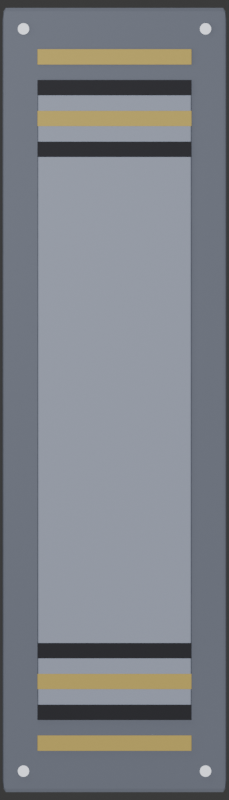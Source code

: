 # Source: barrier_v.blend  (saved by Blender 5.2.45; exported with 4.5.12 LTS)
import bpy
from mathutils import Matrix  # noqa: F401  (used for matrix-valued properties, if any)

bpy.ops.wm.read_factory_settings(use_empty=True)
scene = bpy.context.scene
scene.name = 'Scene'

# ---- collections
col_collection = bpy.data.collections.new('Collection'); scene.collection.children.link(col_collection)

# ---- materials (node trees are filled in below, after node groups)
mat_steel = bpy.data.materials.new('Steel')
mat_panel = bpy.data.materials.new('Panel')
mat_yellow = bpy.data.materials.new('Yellow')
mat_black = bpy.data.materials.new('Black')
mat_bolt = bpy.data.materials.new('Bolt')

# ---- material node trees
mat_steel.use_nodes = True; mat_steel.node_tree.nodes.clear()
_N = mat_steel.node_tree.nodes; _L = mat_steel.node_tree.links
n0 = _N.new('ShaderNodeBsdfPrincipled'); n0.name = 'Principled BSDF'; n0.location = (-200, 100)
n0.inputs[0].default_value = (0.1, 0.11, 0.14, 1.0)
n0.inputs[1].default_value = 0.7
n0.inputs[10].default_value = 0.005
n1 = _N.new('ShaderNodeOutputMaterial'); n1.name = 'Material Output'; n1.location = (200, 100)
_L.new(n0.outputs[0], n1.inputs[0])
n1.is_active_output = True
mat_panel.use_nodes = True; mat_panel.node_tree.nodes.clear()
_N = mat_panel.node_tree.nodes; _L = mat_panel.node_tree.links
n0 = _N.new('ShaderNodeBsdfPrincipled'); n0.name = 'Principled BSDF'; n0.location = (-200, 100)
n0.inputs[0].default_value = (0.09, 0.1, 0.13, 1.0)
n0.inputs[1].default_value = 0.75
n0.inputs[2].default_value = 0.4
n0.inputs[10].default_value = 0.005
n1 = _N.new('ShaderNodeOutputMaterial'); n1.name = 'Material Output'; n1.location = (200, 100)
_L.new(n0.outputs[0], n1.inputs[0])
n1.is_active_output = True
mat_yellow.use_nodes = True; mat_yellow.node_tree.nodes.clear()
_N = mat_yellow.node_tree.nodes; _L = mat_yellow.node_tree.links
n0 = _N.new('ShaderNodeBsdfPrincipled'); n0.name = 'Principled BSDF'; n0.location = (-200, 100)
n0.inputs[0].default_value = (0.65, 0.47, 0.07, 1.0)
n0.inputs[1].default_value = 0.2
n0.inputs[10].default_value = 0.005
n1 = _N.new('ShaderNodeOutputMaterial'); n1.name = 'Material Output'; n1.location = (200, 100)
_L.new(n0.outputs[0], n1.inputs[0])
n1.is_active_output = True
mat_black.use_nodes = True; mat_black.node_tree.nodes.clear()
_N = mat_black.node_tree.nodes; _L = mat_black.node_tree.links
n0 = _N.new('ShaderNodeBsdfPrincipled'); n0.name = 'Principled BSDF'; n0.location = (-200, 100)
n0.inputs[0].default_value = (0.03, 0.03, 0.04, 1.0)
n0.inputs[1].default_value = 0.1
n0.inputs[2].default_value = 0.7
n0.inputs[10].default_value = 0.005
n1 = _N.new('ShaderNodeOutputMaterial'); n1.name = 'Material Output'; n1.location = (200, 100)
_L.new(n0.outputs[0], n1.inputs[0])
n1.is_active_output = True
mat_bolt.use_nodes = True; mat_bolt.node_tree.nodes.clear()
_N = mat_bolt.node_tree.nodes; _L = mat_bolt.node_tree.links
n0 = _N.new('ShaderNodeBsdfPrincipled'); n0.name = 'Principled BSDF'; n0.location = (-200, 100)
n0.inputs[0].default_value = (0.22, 0.23, 0.26, 1.0)
n0.inputs[1].default_value = 0.9
n0.inputs[2].default_value = 0.35
n0.inputs[10].default_value = 0.005
n1 = _N.new('ShaderNodeOutputMaterial'); n1.name = 'Material Output'; n1.location = (200, 100)
_L.new(n0.outputs[0], n1.inputs[0])
n1.is_active_output = True

# ---- world
world_world = bpy.data.worlds.new('World'); scene.world = world_world
world_world.use_nodes = True; world_world.node_tree.nodes.clear()
_N = world_world.node_tree.nodes; _L = world_world.node_tree.links
n0 = _N.new('ShaderNodeOutputWorld'); n0.name = 'World Output'; n0.location = (200, 100)
n1 = _N.new('ShaderNodeBackground'); n1.name = 'Background'; n1.location = (-200, 100)
n1.inputs[0].default_value = (0.05088, 0.05088, 0.05088, 1.0)
_L.new(n1.outputs[0], n0.inputs[0])
n0.is_active_output = True
world_world.color = (0.05088, 0.05088, 0.05088)
world_world.sun_shadow_jitter_overblur = 0.0

# ---- cameras
cam_toportho_001 = bpy.data.cameras.new('TopOrtho.001')
cam_toportho_001.type = 'ORTHO'
cam_toportho_001.ortho_scale = 5.712

# ---- lights
light_sun_001 = bpy.data.lights.new('Sun.001', 'SUN')
light_sun_001.energy = 1.2
light_area_001 = bpy.data.lights.new('Area.001', 'AREA')
light_area_001.energy = 80.0
light_area_001.size = 6.0
light_area_001.size_y = 1.0

# ---- meshes
me_cube_010 = bpy.data.meshes.new('Cube.010')
me_cube_010.from_pydata([(-0.5, -0.5, -0.5), (-0.5, -0.5, 0.5), (-0.5, 0.5, -0.5), (-0.5, 0.5, 0.5), (0.5, -0.5, -0.5), (0.5, -0.5, 0.5), (0.5, 0.5, -0.5), (0.5, 0.5, 0.5)], [], [(0, 1, 3, 2), (2, 3, 7, 6), (6, 7, 5, 4), (4, 5, 1, 0), (2, 6, 4, 0), (7, 3, 1, 5)])
_uv = me_cube_010.uv_layers.new(name='UVMap')
_uv.uv.foreach_set('vector', [0.375, 0.0, 0.625, 0.0, 0.625, 0.25, 0.375, 0.25, 0.375, 0.25, 0.625, 0.25, 0.625, 0.5, 0.375, 0.5, 0.375, 0.5, 0.625, 0.5, 0.625, 0.75, 0.375, 0.75, 0.375, 0.75, 0.625, 0.75, 0.625, 1.0, 0.375, 1.0, 0.125, 0.5, 0.375, 0.5, 0.375, 0.75, 0.125, 0.75, 0.625, 0.5, 0.875, 0.5, 0.875, 0.75, 0.625, 0.75])
me_cube_010.materials.append(mat_steel)
me_cube_010.update()
me_cube_011 = bpy.data.meshes.new('Cube.011')
me_cube_011.from_pydata([(-0.5, -0.5, -0.5), (-0.5, -0.5, 0.5), (-0.5, 0.5, -0.5), (-0.5, 0.5, 0.5), (0.5, -0.5, -0.5), (0.5, -0.5, 0.5), (0.5, 0.5, -0.5), (0.5, 0.5, 0.5)], [], [(0, 1, 3, 2), (2, 3, 7, 6), (6, 7, 5, 4), (4, 5, 1, 0), (2, 6, 4, 0), (7, 3, 1, 5)])
_uv = me_cube_011.uv_layers.new(name='UVMap')
_uv.uv.foreach_set('vector', [0.375, 0.0, 0.625, 0.0, 0.625, 0.25, 0.375, 0.25, 0.375, 0.25, 0.625, 0.25, 0.625, 0.5, 0.375, 0.5, 0.375, 0.5, 0.625, 0.5, 0.625, 0.75, 0.375, 0.75, 0.375, 0.75, 0.625, 0.75, 0.625, 1.0, 0.375, 1.0, 0.125, 0.5, 0.375, 0.5, 0.375, 0.75, 0.125, 0.75, 0.625, 0.5, 0.875, 0.5, 0.875, 0.75, 0.625, 0.75])
me_cube_011.materials.append(mat_panel)
me_cube_011.update()
me_cube_012 = bpy.data.meshes.new('Cube.012')
me_cube_012.from_pydata([(-0.5, -0.5, -0.5), (-0.5, -0.5, 0.5), (-0.5, 0.5, -0.5), (-0.5, 0.5, 0.5), (0.5, -0.5, -0.5), (0.5, -0.5, 0.5), (0.5, 0.5, -0.5), (0.5, 0.5, 0.5)], [], [(0, 1, 3, 2), (2, 3, 7, 6), (6, 7, 5, 4), (4, 5, 1, 0), (2, 6, 4, 0), (7, 3, 1, 5)])
_uv = me_cube_012.uv_layers.new(name='UVMap')
_uv.uv.foreach_set('vector', [0.375, 0.0, 0.625, 0.0, 0.625, 0.25, 0.375, 0.25, 0.375, 0.25, 0.625, 0.25, 0.625, 0.5, 0.375, 0.5, 0.375, 0.5, 0.625, 0.5, 0.625, 0.75, 0.375, 0.75, 0.375, 0.75, 0.625, 0.75, 0.625, 1.0, 0.375, 1.0, 0.125, 0.5, 0.375, 0.5, 0.375, 0.75, 0.125, 0.75, 0.625, 0.5, 0.875, 0.5, 0.875, 0.75, 0.625, 0.75])
me_cube_012.materials.append(mat_yellow)
me_cube_012.update()
me_cube_013 = bpy.data.meshes.new('Cube.013')
me_cube_013.from_pydata([(-0.5, -0.5, -0.5), (-0.5, -0.5, 0.5), (-0.5, 0.5, -0.5), (-0.5, 0.5, 0.5), (0.5, -0.5, -0.5), (0.5, -0.5, 0.5), (0.5, 0.5, -0.5), (0.5, 0.5, 0.5)], [], [(0, 1, 3, 2), (2, 3, 7, 6), (6, 7, 5, 4), (4, 5, 1, 0), (2, 6, 4, 0), (7, 3, 1, 5)])
_uv = me_cube_013.uv_layers.new(name='UVMap')
_uv.uv.foreach_set('vector', [0.375, 0.0, 0.625, 0.0, 0.625, 0.25, 0.375, 0.25, 0.375, 0.25, 0.625, 0.25, 0.625, 0.5, 0.375, 0.5, 0.375, 0.5, 0.625, 0.5, 0.625, 0.75, 0.375, 0.75, 0.375, 0.75, 0.625, 0.75, 0.625, 1.0, 0.375, 1.0, 0.125, 0.5, 0.375, 0.5, 0.375, 0.75, 0.125, 0.75, 0.625, 0.5, 0.875, 0.5, 0.875, 0.75, 0.625, 0.75])
me_cube_013.materials.append(mat_yellow)
me_cube_013.update()
me_cube_014 = bpy.data.meshes.new('Cube.014')
me_cube_014.from_pydata([(-0.5, -0.5, -0.5), (-0.5, -0.5, 0.5), (-0.5, 0.5, -0.5), (-0.5, 0.5, 0.5), (0.5, -0.5, -0.5), (0.5, -0.5, 0.5), (0.5, 0.5, -0.5), (0.5, 0.5, 0.5)], [], [(0, 1, 3, 2), (2, 3, 7, 6), (6, 7, 5, 4), (4, 5, 1, 0), (2, 6, 4, 0), (7, 3, 1, 5)])
_uv = me_cube_014.uv_layers.new(name='UVMap')
_uv.uv.foreach_set('vector', [0.375, 0.0, 0.625, 0.0, 0.625, 0.25, 0.375, 0.25, 0.375, 0.25, 0.625, 0.25, 0.625, 0.5, 0.375, 0.5, 0.375, 0.5, 0.625, 0.5, 0.625, 0.75, 0.375, 0.75, 0.375, 0.75, 0.625, 0.75, 0.625, 1.0, 0.375, 1.0, 0.125, 0.5, 0.375, 0.5, 0.375, 0.75, 0.125, 0.75, 0.625, 0.5, 0.875, 0.5, 0.875, 0.75, 0.625, 0.75])
me_cube_014.materials.append(mat_black)
me_cube_014.update()
me_cube_015 = bpy.data.meshes.new('Cube.015')
me_cube_015.from_pydata([(-0.5, -0.5, -0.5), (-0.5, -0.5, 0.5), (-0.5, 0.5, -0.5), (-0.5, 0.5, 0.5), (0.5, -0.5, -0.5), (0.5, -0.5, 0.5), (0.5, 0.5, -0.5), (0.5, 0.5, 0.5)], [], [(0, 1, 3, 2), (2, 3, 7, 6), (6, 7, 5, 4), (4, 5, 1, 0), (2, 6, 4, 0), (7, 3, 1, 5)])
_uv = me_cube_015.uv_layers.new(name='UVMap')
_uv.uv.foreach_set('vector', [0.375, 0.0, 0.625, 0.0, 0.625, 0.25, 0.375, 0.25, 0.375, 0.25, 0.625, 0.25, 0.625, 0.5, 0.375, 0.5, 0.375, 0.5, 0.625, 0.5, 0.625, 0.75, 0.375, 0.75, 0.375, 0.75, 0.625, 0.75, 0.625, 1.0, 0.375, 1.0, 0.125, 0.5, 0.375, 0.5, 0.375, 0.75, 0.125, 0.75, 0.625, 0.5, 0.875, 0.5, 0.875, 0.75, 0.625, 0.75])
me_cube_015.materials.append(mat_black)
me_cube_015.update()
me_cube_016 = bpy.data.meshes.new('Cube.016')
me_cube_016.from_pydata([(-0.5, -0.5, -0.5), (-0.5, -0.5, 0.5), (-0.5, 0.5, -0.5), (-0.5, 0.5, 0.5), (0.5, -0.5, -0.5), (0.5, -0.5, 0.5), (0.5, 0.5, -0.5), (0.5, 0.5, 0.5)], [], [(0, 1, 3, 2), (2, 3, 7, 6), (6, 7, 5, 4), (4, 5, 1, 0), (2, 6, 4, 0), (7, 3, 1, 5)])
_uv = me_cube_016.uv_layers.new(name='UVMap')
_uv.uv.foreach_set('vector', [0.375, 0.0, 0.625, 0.0, 0.625, 0.25, 0.375, 0.25, 0.375, 0.25, 0.625, 0.25, 0.625, 0.5, 0.375, 0.5, 0.375, 0.5, 0.625, 0.5, 0.625, 0.75, 0.375, 0.75, 0.375, 0.75, 0.625, 0.75, 0.625, 1.0, 0.375, 1.0, 0.125, 0.5, 0.375, 0.5, 0.375, 0.75, 0.125, 0.75, 0.625, 0.5, 0.875, 0.5, 0.875, 0.75, 0.625, 0.75])
me_cube_016.materials.append(mat_yellow)
me_cube_016.update()
me_cube_017 = bpy.data.meshes.new('Cube.017')
me_cube_017.from_pydata([(-0.5, -0.5, -0.5), (-0.5, -0.5, 0.5), (-0.5, 0.5, -0.5), (-0.5, 0.5, 0.5), (0.5, -0.5, -0.5), (0.5, -0.5, 0.5), (0.5, 0.5, -0.5), (0.5, 0.5, 0.5)], [], [(0, 1, 3, 2), (2, 3, 7, 6), (6, 7, 5, 4), (4, 5, 1, 0), (2, 6, 4, 0), (7, 3, 1, 5)])
_uv = me_cube_017.uv_layers.new(name='UVMap')
_uv.uv.foreach_set('vector', [0.375, 0.0, 0.625, 0.0, 0.625, 0.25, 0.375, 0.25, 0.375, 0.25, 0.625, 0.25, 0.625, 0.5, 0.375, 0.5, 0.375, 0.5, 0.625, 0.5, 0.625, 0.75, 0.375, 0.75, 0.375, 0.75, 0.625, 0.75, 0.625, 1.0, 0.375, 1.0, 0.125, 0.5, 0.375, 0.5, 0.375, 0.75, 0.125, 0.75, 0.625, 0.5, 0.875, 0.5, 0.875, 0.75, 0.625, 0.75])
me_cube_017.materials.append(mat_yellow)
me_cube_017.update()
me_cube_018 = bpy.data.meshes.new('Cube.018')
me_cube_018.from_pydata([(-0.5, -0.5, -0.5), (-0.5, -0.5, 0.5), (-0.5, 0.5, -0.5), (-0.5, 0.5, 0.5), (0.5, -0.5, -0.5), (0.5, -0.5, 0.5), (0.5, 0.5, -0.5), (0.5, 0.5, 0.5)], [], [(0, 1, 3, 2), (2, 3, 7, 6), (6, 7, 5, 4), (4, 5, 1, 0), (2, 6, 4, 0), (7, 3, 1, 5)])
_uv = me_cube_018.uv_layers.new(name='UVMap')
_uv.uv.foreach_set('vector', [0.375, 0.0, 0.625, 0.0, 0.625, 0.25, 0.375, 0.25, 0.375, 0.25, 0.625, 0.25, 0.625, 0.5, 0.375, 0.5, 0.375, 0.5, 0.625, 0.5, 0.625, 0.75, 0.375, 0.75, 0.375, 0.75, 0.625, 0.75, 0.625, 1.0, 0.375, 1.0, 0.125, 0.5, 0.375, 0.5, 0.375, 0.75, 0.125, 0.75, 0.625, 0.5, 0.875, 0.5, 0.875, 0.75, 0.625, 0.75])
me_cube_018.materials.append(mat_black)
me_cube_018.update()
me_cube_019 = bpy.data.meshes.new('Cube.019')
me_cube_019.from_pydata([(-0.5, -0.5, -0.5), (-0.5, -0.5, 0.5), (-0.5, 0.5, -0.5), (-0.5, 0.5, 0.5), (0.5, -0.5, -0.5), (0.5, -0.5, 0.5), (0.5, 0.5, -0.5), (0.5, 0.5, 0.5)], [], [(0, 1, 3, 2), (2, 3, 7, 6), (6, 7, 5, 4), (4, 5, 1, 0), (2, 6, 4, 0), (7, 3, 1, 5)])
_uv = me_cube_019.uv_layers.new(name='UVMap')
_uv.uv.foreach_set('vector', [0.375, 0.0, 0.625, 0.0, 0.625, 0.25, 0.375, 0.25, 0.375, 0.25, 0.625, 0.25, 0.625, 0.5, 0.375, 0.5, 0.375, 0.5, 0.625, 0.5, 0.625, 0.75, 0.375, 0.75, 0.375, 0.75, 0.625, 0.75, 0.625, 1.0, 0.375, 1.0, 0.125, 0.5, 0.375, 0.5, 0.375, 0.75, 0.125, 0.75, 0.625, 0.5, 0.875, 0.5, 0.875, 0.75, 0.625, 0.75])
me_cube_019.materials.append(mat_black)
me_cube_019.update()
me_cylinder_004 = bpy.data.meshes.new('Cylinder.004')
me_cylinder_004.from_pydata([(0.0, 0.04, -0.025), (0.0, 0.04, 0.025), (0.007804, 0.03923, -0.025), (0.007804, 0.03923, 0.025), (0.01531, 0.03696, -0.025), (0.01531, 0.03696, 0.025), (0.02222, 0.03326, -0.025), (0.02222, 0.03326, 0.025), (0.02828, 0.02828, -0.025), (0.02828, 0.02828, 0.025), (0.03326, 0.02222, -0.025), (0.03326, 0.02222, 0.025), (0.03696, 0.01531, -0.025), (0.03696, 0.01531, 0.025), (0.03923, 0.007804, -0.025), (0.03923, 0.007804, 0.025), (0.04, 0.0, -0.025), (0.04, 0.0, 0.025), (0.03923, -0.007804, -0.025), (0.03923, -0.007804, 0.025), (0.03696, -0.01531, -0.025), (0.03696, -0.01531, 0.025), (0.03326, -0.02222, -0.025), (0.03326, -0.02222, 0.025), (0.02828, -0.02828, -0.025), (0.02828, -0.02828, 0.025), (0.02222, -0.03326, -0.025), (0.02222, -0.03326, 0.025), (0.01531, -0.03696, -0.025), (0.01531, -0.03696, 0.025), (0.007804, -0.03923, -0.025), (0.007804, -0.03923, 0.025), (0.0, -0.04, -0.025), (0.0, -0.04, 0.025), (-0.007804, -0.03923, -0.025), (-0.007804, -0.03923, 0.025), (-0.01531, -0.03696, -0.025), (-0.01531, -0.03696, 0.025), (-0.02222, -0.03326, -0.025), (-0.02222, -0.03326, 0.025), (-0.02828, -0.02828, -0.025), (-0.02828, -0.02828, 0.025), (-0.03326, -0.02222, -0.025), (-0.03326, -0.02222, 0.025), (-0.03696, -0.01531, -0.025), (-0.03696, -0.01531, 0.025), (-0.03923, -0.007804, -0.025), (-0.03923, -0.007804, 0.025), (-0.04, 0.0, -0.025), (-0.04, 0.0, 0.025), (-0.03923, 0.007804, -0.025), (-0.03923, 0.007804, 0.025), (-0.03696, 0.01531, -0.025), (-0.03696, 0.01531, 0.025), (-0.03326, 0.02222, -0.025), (-0.03326, 0.02222, 0.025), (-0.02828, 0.02828, -0.025), (-0.02828, 0.02828, 0.025), (-0.02222, 0.03326, -0.025), (-0.02222, 0.03326, 0.025), (-0.01531, 0.03696, -0.025), (-0.01531, 0.03696, 0.025), (-0.007804, 0.03923, -0.025), (-0.007804, 0.03923, 0.025)], [], [(0, 1, 3, 2), (2, 3, 5, 4), (4, 5, 7, 6), (6, 7, 9, 8), (8, 9, 11, 10), (10, 11, 13, 12), (12, 13, 15, 14), (14, 15, 17, 16), (16, 17, 19, 18), (18, 19, 21, 20), (20, 21, 23, 22), (22, 23, 25, 24), (24, 25, 27, 26), (26, 27, 29, 28), (28, 29, 31, 30), (30, 31, 33, 32), (32, 33, 35, 34), (34, 35, 37, 36), (36, 37, 39, 38), (38, 39, 41, 40), (40, 41, 43, 42), (42, 43, 45, 44), (44, 45, 47, 46), (46, 47, 49, 48), (48, 49, 51, 50), (50, 51, 53, 52), (52, 53, 55, 54), (54, 55, 57, 56), (56, 57, 59, 58), (58, 59, 61, 60), (3, 1, 63, 61, 59, 57, 55, 53, 51, 49, 47, 45, 43, 41, 39, 37, 35, 33, 31, 29, 27, 25, 23, 21, 19, 17, 15, 13, 11, 9, 7, 5), (60, 61, 63, 62), (62, 63, 1, 0), (0, 2, 4, 6, 8, 10, 12, 14, 16, 18, 20, 22, 24, 26, 28, 30, 32, 34, 36, 38, 40, 42, 44, 46, 48, 50, 52, 54, 56, 58, 60, 62)])
_uv = me_cylinder_004.uv_layers.new(name='UVMap')
_uv.uv.foreach_set('vector', [1.0, 0.5, 1.0, 1.0, 0.9688, 1.0, 0.9688, 0.5, 0.9688, 0.5, 0.9688, 1.0, 0.9375, 1.0, 0.9375, 0.5, 0.9375, 0.5, 0.9375, 1.0, 0.9062, 1.0, 0.9062, 0.5, 0.9062, 0.5, 0.9062, 1.0, 0.875, 1.0, 0.875, 0.5, 0.875, 0.5, 0.875, 1.0, 0.8438, 1.0, 0.8438, 0.5, 0.8438, 0.5, 0.8438, 1.0, 0.8125, 1.0, 0.8125, 0.5, 0.8125, 0.5, 0.8125, 1.0, 0.7812, 1.0, 0.7812, 0.5, 0.7812, 0.5, 0.7812, 1.0, 0.75, 1.0, 0.75, 0.5, 0.75, 0.5, 0.75, 1.0, 0.7188, 1.0, 0.7188, 0.5, 0.7188, 0.5, 0.7188, 1.0, 0.6875, 1.0, 0.6875, 0.5, 0.6875, 0.5, 0.6875, 1.0, 0.6562, 1.0, 0.6562, 0.5, 0.6562, 0.5, 0.6562, 1.0, 0.625, 1.0, 0.625, 0.5, 0.625, 0.5, 0.625, 1.0, 0.5938, 1.0, 0.5938, 0.5, 0.5938, 0.5, 0.5938, 1.0, 0.5625, 1.0, 0.5625, 0.5, 0.5625, 0.5, 0.5625, 1.0, 0.5312, 1.0, 0.5312, 0.5, 0.5312, 0.5, 0.5312, 1.0, 0.5, 1.0, 0.5, 0.5, 0.5, 0.5, 0.5, 1.0, 0.4688, 1.0, 0.4688, 0.5, 0.4688, 0.5, 0.4688, 1.0, 0.4375, 1.0, 0.4375, 0.5, 0.4375, 0.5, 0.4375, 1.0, 0.4062, 1.0, 0.4062, 0.5, 0.4062, 0.5, 0.4062, 1.0, 0.375, 1.0, 0.375, 0.5, 0.375, 0.5, 0.375, 1.0, 0.3438, 1.0, 0.3438, 0.5, 0.3438, 0.5, 0.3438, 1.0, 0.3125, 1.0, 0.3125, 0.5, 0.3125, 0.5, 0.3125, 1.0, 0.2812, 1.0, 0.2812, 0.5, 0.2812, 0.5, 0.2812, 1.0, 0.25, 1.0, 0.25, 0.5, 0.25, 0.5, 0.25, 1.0, 0.2188, 1.0, 0.2188, 0.5, 0.2188, 0.5, 0.2188, 1.0, 0.1875, 1.0, 0.1875, 0.5, 0.1875, 0.5, 0.1875, 1.0, 0.1562, 1.0, 0.1562, 0.5, 0.1562, 0.5, 0.1562, 1.0, 0.125, 1.0, 0.125, 0.5, 0.125, 0.5, 0.125, 1.0, 0.09375, 1.0, 0.09375, 0.5, 0.09375, 0.5, 0.09375, 1.0, 0.0625, 1.0, 0.0625, 0.5, 0.2968, 0.4854, 0.25, 0.49, 0.2032, 0.4854, 0.1582, 0.4717, 0.1167, 0.4496, 0.08029, 0.4197, 0.05045, 0.3833, 0.02827, 0.3418, 0.01461, 0.2968, 0.01, 0.25, 0.01461, 0.2032, 0.02827, 0.1582, 0.05045, 0.1167, 0.08029, 0.08029, 0.1167, 0.05045, 0.1582, 0.02827, 0.2032, 0.01461, 0.25, 0.01, 0.2968, 0.01461, 0.3418, 0.02827, 0.3833, 0.05045, 0.4197, 0.08029, 0.4496, 0.1167, 0.4717, 0.1582, 0.4854, 0.2032, 0.49, 0.25, 0.4854, 0.2968, 0.4717, 0.3418, 0.4496, 0.3833, 0.4197, 0.4197, 0.3833, 0.4496, 0.3418, 0.4717, 0.0625, 0.5, 0.0625, 1.0, 0.03125, 1.0, 0.03125, 0.5, 0.03125, 0.5, 0.03125, 1.0, 0.0, 1.0, 0.0, 0.5, 0.75, 0.49, 0.7968, 0.4854, 0.8418, 0.4717, 0.8833, 0.4496, 0.9197, 0.4197, 0.9496, 0.3833, 0.9717, 0.3418, 0.9854, 0.2968, 0.99, 0.25, 0.9854, 0.2032, 0.9717, 0.1582, 0.9496, 0.1167, 0.9197, 0.08029, 0.8833, 0.05045, 0.8418, 0.02827, 0.7968, 0.01461, 0.75, 0.01, 0.7032, 0.01461, 0.6582, 0.02827, 0.6167, 0.05045, 0.5803, 0.08029, 0.5504, 0.1167, 0.5283, 0.1582, 0.5146, 0.2032, 0.51, 0.25, 0.5146, 0.2968, 0.5283, 0.3418, 0.5504, 0.3833, 0.5803, 0.4197, 0.6167, 0.4496, 0.6582, 0.4717, 0.7032, 0.4854])
me_cylinder_004.materials.append(mat_bolt)
me_cylinder_004.update()
me_cylinder_005 = bpy.data.meshes.new('Cylinder.005')
me_cylinder_005.from_pydata([(0.0, 0.04, -0.025), (0.0, 0.04, 0.025), (0.007804, 0.03923, -0.025), (0.007804, 0.03923, 0.025), (0.01531, 0.03696, -0.025), (0.01531, 0.03696, 0.025), (0.02222, 0.03326, -0.025), (0.02222, 0.03326, 0.025), (0.02828, 0.02828, -0.025), (0.02828, 0.02828, 0.025), (0.03326, 0.02222, -0.025), (0.03326, 0.02222, 0.025), (0.03696, 0.01531, -0.025), (0.03696, 0.01531, 0.025), (0.03923, 0.007804, -0.025), (0.03923, 0.007804, 0.025), (0.04, 0.0, -0.025), (0.04, 0.0, 0.025), (0.03923, -0.007804, -0.025), (0.03923, -0.007804, 0.025), (0.03696, -0.01531, -0.025), (0.03696, -0.01531, 0.025), (0.03326, -0.02222, -0.025), (0.03326, -0.02222, 0.025), (0.02828, -0.02828, -0.025), (0.02828, -0.02828, 0.025), (0.02222, -0.03326, -0.025), (0.02222, -0.03326, 0.025), (0.01531, -0.03696, -0.025), (0.01531, -0.03696, 0.025), (0.007804, -0.03923, -0.025), (0.007804, -0.03923, 0.025), (0.0, -0.04, -0.025), (0.0, -0.04, 0.025), (-0.007804, -0.03923, -0.025), (-0.007804, -0.03923, 0.025), (-0.01531, -0.03696, -0.025), (-0.01531, -0.03696, 0.025), (-0.02222, -0.03326, -0.025), (-0.02222, -0.03326, 0.025), (-0.02828, -0.02828, -0.025), (-0.02828, -0.02828, 0.025), (-0.03326, -0.02222, -0.025), (-0.03326, -0.02222, 0.025), (-0.03696, -0.01531, -0.025), (-0.03696, -0.01531, 0.025), (-0.03923, -0.007804, -0.025), (-0.03923, -0.007804, 0.025), (-0.04, 0.0, -0.025), (-0.04, 0.0, 0.025), (-0.03923, 0.007804, -0.025), (-0.03923, 0.007804, 0.025), (-0.03696, 0.01531, -0.025), (-0.03696, 0.01531, 0.025), (-0.03326, 0.02222, -0.025), (-0.03326, 0.02222, 0.025), (-0.02828, 0.02828, -0.025), (-0.02828, 0.02828, 0.025), (-0.02222, 0.03326, -0.025), (-0.02222, 0.03326, 0.025), (-0.01531, 0.03696, -0.025), (-0.01531, 0.03696, 0.025), (-0.007804, 0.03923, -0.025), (-0.007804, 0.03923, 0.025)], [], [(0, 1, 3, 2), (2, 3, 5, 4), (4, 5, 7, 6), (6, 7, 9, 8), (8, 9, 11, 10), (10, 11, 13, 12), (12, 13, 15, 14), (14, 15, 17, 16), (16, 17, 19, 18), (18, 19, 21, 20), (20, 21, 23, 22), (22, 23, 25, 24), (24, 25, 27, 26), (26, 27, 29, 28), (28, 29, 31, 30), (30, 31, 33, 32), (32, 33, 35, 34), (34, 35, 37, 36), (36, 37, 39, 38), (38, 39, 41, 40), (40, 41, 43, 42), (42, 43, 45, 44), (44, 45, 47, 46), (46, 47, 49, 48), (48, 49, 51, 50), (50, 51, 53, 52), (52, 53, 55, 54), (54, 55, 57, 56), (56, 57, 59, 58), (58, 59, 61, 60), (3, 1, 63, 61, 59, 57, 55, 53, 51, 49, 47, 45, 43, 41, 39, 37, 35, 33, 31, 29, 27, 25, 23, 21, 19, 17, 15, 13, 11, 9, 7, 5), (60, 61, 63, 62), (62, 63, 1, 0), (0, 2, 4, 6, 8, 10, 12, 14, 16, 18, 20, 22, 24, 26, 28, 30, 32, 34, 36, 38, 40, 42, 44, 46, 48, 50, 52, 54, 56, 58, 60, 62)])
_uv = me_cylinder_005.uv_layers.new(name='UVMap')
_uv.uv.foreach_set('vector', [1.0, 0.5, 1.0, 1.0, 0.9688, 1.0, 0.9688, 0.5, 0.9688, 0.5, 0.9688, 1.0, 0.9375, 1.0, 0.9375, 0.5, 0.9375, 0.5, 0.9375, 1.0, 0.9062, 1.0, 0.9062, 0.5, 0.9062, 0.5, 0.9062, 1.0, 0.875, 1.0, 0.875, 0.5, 0.875, 0.5, 0.875, 1.0, 0.8438, 1.0, 0.8438, 0.5, 0.8438, 0.5, 0.8438, 1.0, 0.8125, 1.0, 0.8125, 0.5, 0.8125, 0.5, 0.8125, 1.0, 0.7812, 1.0, 0.7812, 0.5, 0.7812, 0.5, 0.7812, 1.0, 0.75, 1.0, 0.75, 0.5, 0.75, 0.5, 0.75, 1.0, 0.7188, 1.0, 0.7188, 0.5, 0.7188, 0.5, 0.7188, 1.0, 0.6875, 1.0, 0.6875, 0.5, 0.6875, 0.5, 0.6875, 1.0, 0.6562, 1.0, 0.6562, 0.5, 0.6562, 0.5, 0.6562, 1.0, 0.625, 1.0, 0.625, 0.5, 0.625, 0.5, 0.625, 1.0, 0.5938, 1.0, 0.5938, 0.5, 0.5938, 0.5, 0.5938, 1.0, 0.5625, 1.0, 0.5625, 0.5, 0.5625, 0.5, 0.5625, 1.0, 0.5312, 1.0, 0.5312, 0.5, 0.5312, 0.5, 0.5312, 1.0, 0.5, 1.0, 0.5, 0.5, 0.5, 0.5, 0.5, 1.0, 0.4688, 1.0, 0.4688, 0.5, 0.4688, 0.5, 0.4688, 1.0, 0.4375, 1.0, 0.4375, 0.5, 0.4375, 0.5, 0.4375, 1.0, 0.4062, 1.0, 0.4062, 0.5, 0.4062, 0.5, 0.4062, 1.0, 0.375, 1.0, 0.375, 0.5, 0.375, 0.5, 0.375, 1.0, 0.3438, 1.0, 0.3438, 0.5, 0.3438, 0.5, 0.3438, 1.0, 0.3125, 1.0, 0.3125, 0.5, 0.3125, 0.5, 0.3125, 1.0, 0.2812, 1.0, 0.2812, 0.5, 0.2812, 0.5, 0.2812, 1.0, 0.25, 1.0, 0.25, 0.5, 0.25, 0.5, 0.25, 1.0, 0.2188, 1.0, 0.2188, 0.5, 0.2188, 0.5, 0.2188, 1.0, 0.1875, 1.0, 0.1875, 0.5, 0.1875, 0.5, 0.1875, 1.0, 0.1562, 1.0, 0.1562, 0.5, 0.1562, 0.5, 0.1562, 1.0, 0.125, 1.0, 0.125, 0.5, 0.125, 0.5, 0.125, 1.0, 0.09375, 1.0, 0.09375, 0.5, 0.09375, 0.5, 0.09375, 1.0, 0.0625, 1.0, 0.0625, 0.5, 0.2968, 0.4854, 0.25, 0.49, 0.2032, 0.4854, 0.1582, 0.4717, 0.1167, 0.4496, 0.08029, 0.4197, 0.05045, 0.3833, 0.02827, 0.3418, 0.01461, 0.2968, 0.01, 0.25, 0.01461, 0.2032, 0.02827, 0.1582, 0.05045, 0.1167, 0.08029, 0.08029, 0.1167, 0.05045, 0.1582, 0.02827, 0.2032, 0.01461, 0.25, 0.01, 0.2968, 0.01461, 0.3418, 0.02827, 0.3833, 0.05045, 0.4197, 0.08029, 0.4496, 0.1167, 0.4717, 0.1582, 0.4854, 0.2032, 0.49, 0.25, 0.4854, 0.2968, 0.4717, 0.3418, 0.4496, 0.3833, 0.4197, 0.4197, 0.3833, 0.4496, 0.3418, 0.4717, 0.0625, 0.5, 0.0625, 1.0, 0.03125, 1.0, 0.03125, 0.5, 0.03125, 0.5, 0.03125, 1.0, 0.0, 1.0, 0.0, 0.5, 0.75, 0.49, 0.7968, 0.4854, 0.8418, 0.4717, 0.8833, 0.4496, 0.9197, 0.4197, 0.9496, 0.3833, 0.9717, 0.3418, 0.9854, 0.2968, 0.99, 0.25, 0.9854, 0.2032, 0.9717, 0.1582, 0.9496, 0.1167, 0.9197, 0.08029, 0.8833, 0.05045, 0.8418, 0.02827, 0.7968, 0.01461, 0.75, 0.01, 0.7032, 0.01461, 0.6582, 0.02827, 0.6167, 0.05045, 0.5803, 0.08029, 0.5504, 0.1167, 0.5283, 0.1582, 0.5146, 0.2032, 0.51, 0.25, 0.5146, 0.2968, 0.5283, 0.3418, 0.5504, 0.3833, 0.5803, 0.4197, 0.6167, 0.4496, 0.6582, 0.4717, 0.7032, 0.4854])
me_cylinder_005.materials.append(mat_bolt)
me_cylinder_005.update()
me_cylinder_006 = bpy.data.meshes.new('Cylinder.006')
me_cylinder_006.from_pydata([(0.0, 0.04, -0.025), (0.0, 0.04, 0.025), (0.007804, 0.03923, -0.025), (0.007804, 0.03923, 0.025), (0.01531, 0.03696, -0.025), (0.01531, 0.03696, 0.025), (0.02222, 0.03326, -0.025), (0.02222, 0.03326, 0.025), (0.02828, 0.02828, -0.025), (0.02828, 0.02828, 0.025), (0.03326, 0.02222, -0.025), (0.03326, 0.02222, 0.025), (0.03696, 0.01531, -0.025), (0.03696, 0.01531, 0.025), (0.03923, 0.007804, -0.025), (0.03923, 0.007804, 0.025), (0.04, 0.0, -0.025), (0.04, 0.0, 0.025), (0.03923, -0.007804, -0.025), (0.03923, -0.007804, 0.025), (0.03696, -0.01531, -0.025), (0.03696, -0.01531, 0.025), (0.03326, -0.02222, -0.025), (0.03326, -0.02222, 0.025), (0.02828, -0.02828, -0.025), (0.02828, -0.02828, 0.025), (0.02222, -0.03326, -0.025), (0.02222, -0.03326, 0.025), (0.01531, -0.03696, -0.025), (0.01531, -0.03696, 0.025), (0.007804, -0.03923, -0.025), (0.007804, -0.03923, 0.025), (0.0, -0.04, -0.025), (0.0, -0.04, 0.025), (-0.007804, -0.03923, -0.025), (-0.007804, -0.03923, 0.025), (-0.01531, -0.03696, -0.025), (-0.01531, -0.03696, 0.025), (-0.02222, -0.03326, -0.025), (-0.02222, -0.03326, 0.025), (-0.02828, -0.02828, -0.025), (-0.02828, -0.02828, 0.025), (-0.03326, -0.02222, -0.025), (-0.03326, -0.02222, 0.025), (-0.03696, -0.01531, -0.025), (-0.03696, -0.01531, 0.025), (-0.03923, -0.007804, -0.025), (-0.03923, -0.007804, 0.025), (-0.04, 0.0, -0.025), (-0.04, 0.0, 0.025), (-0.03923, 0.007804, -0.025), (-0.03923, 0.007804, 0.025), (-0.03696, 0.01531, -0.025), (-0.03696, 0.01531, 0.025), (-0.03326, 0.02222, -0.025), (-0.03326, 0.02222, 0.025), (-0.02828, 0.02828, -0.025), (-0.02828, 0.02828, 0.025), (-0.02222, 0.03326, -0.025), (-0.02222, 0.03326, 0.025), (-0.01531, 0.03696, -0.025), (-0.01531, 0.03696, 0.025), (-0.007804, 0.03923, -0.025), (-0.007804, 0.03923, 0.025)], [], [(0, 1, 3, 2), (2, 3, 5, 4), (4, 5, 7, 6), (6, 7, 9, 8), (8, 9, 11, 10), (10, 11, 13, 12), (12, 13, 15, 14), (14, 15, 17, 16), (16, 17, 19, 18), (18, 19, 21, 20), (20, 21, 23, 22), (22, 23, 25, 24), (24, 25, 27, 26), (26, 27, 29, 28), (28, 29, 31, 30), (30, 31, 33, 32), (32, 33, 35, 34), (34, 35, 37, 36), (36, 37, 39, 38), (38, 39, 41, 40), (40, 41, 43, 42), (42, 43, 45, 44), (44, 45, 47, 46), (46, 47, 49, 48), (48, 49, 51, 50), (50, 51, 53, 52), (52, 53, 55, 54), (54, 55, 57, 56), (56, 57, 59, 58), (58, 59, 61, 60), (3, 1, 63, 61, 59, 57, 55, 53, 51, 49, 47, 45, 43, 41, 39, 37, 35, 33, 31, 29, 27, 25, 23, 21, 19, 17, 15, 13, 11, 9, 7, 5), (60, 61, 63, 62), (62, 63, 1, 0), (0, 2, 4, 6, 8, 10, 12, 14, 16, 18, 20, 22, 24, 26, 28, 30, 32, 34, 36, 38, 40, 42, 44, 46, 48, 50, 52, 54, 56, 58, 60, 62)])
_uv = me_cylinder_006.uv_layers.new(name='UVMap')
_uv.uv.foreach_set('vector', [1.0, 0.5, 1.0, 1.0, 0.9688, 1.0, 0.9688, 0.5, 0.9688, 0.5, 0.9688, 1.0, 0.9375, 1.0, 0.9375, 0.5, 0.9375, 0.5, 0.9375, 1.0, 0.9062, 1.0, 0.9062, 0.5, 0.9062, 0.5, 0.9062, 1.0, 0.875, 1.0, 0.875, 0.5, 0.875, 0.5, 0.875, 1.0, 0.8438, 1.0, 0.8438, 0.5, 0.8438, 0.5, 0.8438, 1.0, 0.8125, 1.0, 0.8125, 0.5, 0.8125, 0.5, 0.8125, 1.0, 0.7812, 1.0, 0.7812, 0.5, 0.7812, 0.5, 0.7812, 1.0, 0.75, 1.0, 0.75, 0.5, 0.75, 0.5, 0.75, 1.0, 0.7188, 1.0, 0.7188, 0.5, 0.7188, 0.5, 0.7188, 1.0, 0.6875, 1.0, 0.6875, 0.5, 0.6875, 0.5, 0.6875, 1.0, 0.6562, 1.0, 0.6562, 0.5, 0.6562, 0.5, 0.6562, 1.0, 0.625, 1.0, 0.625, 0.5, 0.625, 0.5, 0.625, 1.0, 0.5938, 1.0, 0.5938, 0.5, 0.5938, 0.5, 0.5938, 1.0, 0.5625, 1.0, 0.5625, 0.5, 0.5625, 0.5, 0.5625, 1.0, 0.5312, 1.0, 0.5312, 0.5, 0.5312, 0.5, 0.5312, 1.0, 0.5, 1.0, 0.5, 0.5, 0.5, 0.5, 0.5, 1.0, 0.4688, 1.0, 0.4688, 0.5, 0.4688, 0.5, 0.4688, 1.0, 0.4375, 1.0, 0.4375, 0.5, 0.4375, 0.5, 0.4375, 1.0, 0.4062, 1.0, 0.4062, 0.5, 0.4062, 0.5, 0.4062, 1.0, 0.375, 1.0, 0.375, 0.5, 0.375, 0.5, 0.375, 1.0, 0.3438, 1.0, 0.3438, 0.5, 0.3438, 0.5, 0.3438, 1.0, 0.3125, 1.0, 0.3125, 0.5, 0.3125, 0.5, 0.3125, 1.0, 0.2812, 1.0, 0.2812, 0.5, 0.2812, 0.5, 0.2812, 1.0, 0.25, 1.0, 0.25, 0.5, 0.25, 0.5, 0.25, 1.0, 0.2188, 1.0, 0.2188, 0.5, 0.2188, 0.5, 0.2188, 1.0, 0.1875, 1.0, 0.1875, 0.5, 0.1875, 0.5, 0.1875, 1.0, 0.1562, 1.0, 0.1562, 0.5, 0.1562, 0.5, 0.1562, 1.0, 0.125, 1.0, 0.125, 0.5, 0.125, 0.5, 0.125, 1.0, 0.09375, 1.0, 0.09375, 0.5, 0.09375, 0.5, 0.09375, 1.0, 0.0625, 1.0, 0.0625, 0.5, 0.2968, 0.4854, 0.25, 0.49, 0.2032, 0.4854, 0.1582, 0.4717, 0.1167, 0.4496, 0.08029, 0.4197, 0.05045, 0.3833, 0.02827, 0.3418, 0.01461, 0.2968, 0.01, 0.25, 0.01461, 0.2032, 0.02827, 0.1582, 0.05045, 0.1167, 0.08029, 0.08029, 0.1167, 0.05045, 0.1582, 0.02827, 0.2032, 0.01461, 0.25, 0.01, 0.2968, 0.01461, 0.3418, 0.02827, 0.3833, 0.05045, 0.4197, 0.08029, 0.4496, 0.1167, 0.4717, 0.1582, 0.4854, 0.2032, 0.49, 0.25, 0.4854, 0.2968, 0.4717, 0.3418, 0.4496, 0.3833, 0.4197, 0.4197, 0.3833, 0.4496, 0.3418, 0.4717, 0.0625, 0.5, 0.0625, 1.0, 0.03125, 1.0, 0.03125, 0.5, 0.03125, 0.5, 0.03125, 1.0, 0.0, 1.0, 0.0, 0.5, 0.75, 0.49, 0.7968, 0.4854, 0.8418, 0.4717, 0.8833, 0.4496, 0.9197, 0.4197, 0.9496, 0.3833, 0.9717, 0.3418, 0.9854, 0.2968, 0.99, 0.25, 0.9854, 0.2032, 0.9717, 0.1582, 0.9496, 0.1167, 0.9197, 0.08029, 0.8833, 0.05045, 0.8418, 0.02827, 0.7968, 0.01461, 0.75, 0.01, 0.7032, 0.01461, 0.6582, 0.02827, 0.6167, 0.05045, 0.5803, 0.08029, 0.5504, 0.1167, 0.5283, 0.1582, 0.5146, 0.2032, 0.51, 0.25, 0.5146, 0.2968, 0.5283, 0.3418, 0.5504, 0.3833, 0.5803, 0.4197, 0.6167, 0.4496, 0.6582, 0.4717, 0.7032, 0.4854])
me_cylinder_006.materials.append(mat_bolt)
me_cylinder_006.update()
me_cylinder_007 = bpy.data.meshes.new('Cylinder.007')
me_cylinder_007.from_pydata([(0.0, 0.04, -0.025), (0.0, 0.04, 0.025), (0.007804, 0.03923, -0.025), (0.007804, 0.03923, 0.025), (0.01531, 0.03696, -0.025), (0.01531, 0.03696, 0.025), (0.02222, 0.03326, -0.025), (0.02222, 0.03326, 0.025), (0.02828, 0.02828, -0.025), (0.02828, 0.02828, 0.025), (0.03326, 0.02222, -0.025), (0.03326, 0.02222, 0.025), (0.03696, 0.01531, -0.025), (0.03696, 0.01531, 0.025), (0.03923, 0.007804, -0.025), (0.03923, 0.007804, 0.025), (0.04, 0.0, -0.025), (0.04, 0.0, 0.025), (0.03923, -0.007804, -0.025), (0.03923, -0.007804, 0.025), (0.03696, -0.01531, -0.025), (0.03696, -0.01531, 0.025), (0.03326, -0.02222, -0.025), (0.03326, -0.02222, 0.025), (0.02828, -0.02828, -0.025), (0.02828, -0.02828, 0.025), (0.02222, -0.03326, -0.025), (0.02222, -0.03326, 0.025), (0.01531, -0.03696, -0.025), (0.01531, -0.03696, 0.025), (0.007804, -0.03923, -0.025), (0.007804, -0.03923, 0.025), (0.0, -0.04, -0.025), (0.0, -0.04, 0.025), (-0.007804, -0.03923, -0.025), (-0.007804, -0.03923, 0.025), (-0.01531, -0.03696, -0.025), (-0.01531, -0.03696, 0.025), (-0.02222, -0.03326, -0.025), (-0.02222, -0.03326, 0.025), (-0.02828, -0.02828, -0.025), (-0.02828, -0.02828, 0.025), (-0.03326, -0.02222, -0.025), (-0.03326, -0.02222, 0.025), (-0.03696, -0.01531, -0.025), (-0.03696, -0.01531, 0.025), (-0.03923, -0.007804, -0.025), (-0.03923, -0.007804, 0.025), (-0.04, 0.0, -0.025), (-0.04, 0.0, 0.025), (-0.03923, 0.007804, -0.025), (-0.03923, 0.007804, 0.025), (-0.03696, 0.01531, -0.025), (-0.03696, 0.01531, 0.025), (-0.03326, 0.02222, -0.025), (-0.03326, 0.02222, 0.025), (-0.02828, 0.02828, -0.025), (-0.02828, 0.02828, 0.025), (-0.02222, 0.03326, -0.025), (-0.02222, 0.03326, 0.025), (-0.01531, 0.03696, -0.025), (-0.01531, 0.03696, 0.025), (-0.007804, 0.03923, -0.025), (-0.007804, 0.03923, 0.025)], [], [(0, 1, 3, 2), (2, 3, 5, 4), (4, 5, 7, 6), (6, 7, 9, 8), (8, 9, 11, 10), (10, 11, 13, 12), (12, 13, 15, 14), (14, 15, 17, 16), (16, 17, 19, 18), (18, 19, 21, 20), (20, 21, 23, 22), (22, 23, 25, 24), (24, 25, 27, 26), (26, 27, 29, 28), (28, 29, 31, 30), (30, 31, 33, 32), (32, 33, 35, 34), (34, 35, 37, 36), (36, 37, 39, 38), (38, 39, 41, 40), (40, 41, 43, 42), (42, 43, 45, 44), (44, 45, 47, 46), (46, 47, 49, 48), (48, 49, 51, 50), (50, 51, 53, 52), (52, 53, 55, 54), (54, 55, 57, 56), (56, 57, 59, 58), (58, 59, 61, 60), (3, 1, 63, 61, 59, 57, 55, 53, 51, 49, 47, 45, 43, 41, 39, 37, 35, 33, 31, 29, 27, 25, 23, 21, 19, 17, 15, 13, 11, 9, 7, 5), (60, 61, 63, 62), (62, 63, 1, 0), (0, 2, 4, 6, 8, 10, 12, 14, 16, 18, 20, 22, 24, 26, 28, 30, 32, 34, 36, 38, 40, 42, 44, 46, 48, 50, 52, 54, 56, 58, 60, 62)])
_uv = me_cylinder_007.uv_layers.new(name='UVMap')
_uv.uv.foreach_set('vector', [1.0, 0.5, 1.0, 1.0, 0.9688, 1.0, 0.9688, 0.5, 0.9688, 0.5, 0.9688, 1.0, 0.9375, 1.0, 0.9375, 0.5, 0.9375, 0.5, 0.9375, 1.0, 0.9062, 1.0, 0.9062, 0.5, 0.9062, 0.5, 0.9062, 1.0, 0.875, 1.0, 0.875, 0.5, 0.875, 0.5, 0.875, 1.0, 0.8438, 1.0, 0.8438, 0.5, 0.8438, 0.5, 0.8438, 1.0, 0.8125, 1.0, 0.8125, 0.5, 0.8125, 0.5, 0.8125, 1.0, 0.7812, 1.0, 0.7812, 0.5, 0.7812, 0.5, 0.7812, 1.0, 0.75, 1.0, 0.75, 0.5, 0.75, 0.5, 0.75, 1.0, 0.7188, 1.0, 0.7188, 0.5, 0.7188, 0.5, 0.7188, 1.0, 0.6875, 1.0, 0.6875, 0.5, 0.6875, 0.5, 0.6875, 1.0, 0.6562, 1.0, 0.6562, 0.5, 0.6562, 0.5, 0.6562, 1.0, 0.625, 1.0, 0.625, 0.5, 0.625, 0.5, 0.625, 1.0, 0.5938, 1.0, 0.5938, 0.5, 0.5938, 0.5, 0.5938, 1.0, 0.5625, 1.0, 0.5625, 0.5, 0.5625, 0.5, 0.5625, 1.0, 0.5312, 1.0, 0.5312, 0.5, 0.5312, 0.5, 0.5312, 1.0, 0.5, 1.0, 0.5, 0.5, 0.5, 0.5, 0.5, 1.0, 0.4688, 1.0, 0.4688, 0.5, 0.4688, 0.5, 0.4688, 1.0, 0.4375, 1.0, 0.4375, 0.5, 0.4375, 0.5, 0.4375, 1.0, 0.4062, 1.0, 0.4062, 0.5, 0.4062, 0.5, 0.4062, 1.0, 0.375, 1.0, 0.375, 0.5, 0.375, 0.5, 0.375, 1.0, 0.3438, 1.0, 0.3438, 0.5, 0.3438, 0.5, 0.3438, 1.0, 0.3125, 1.0, 0.3125, 0.5, 0.3125, 0.5, 0.3125, 1.0, 0.2812, 1.0, 0.2812, 0.5, 0.2812, 0.5, 0.2812, 1.0, 0.25, 1.0, 0.25, 0.5, 0.25, 0.5, 0.25, 1.0, 0.2188, 1.0, 0.2188, 0.5, 0.2188, 0.5, 0.2188, 1.0, 0.1875, 1.0, 0.1875, 0.5, 0.1875, 0.5, 0.1875, 1.0, 0.1562, 1.0, 0.1562, 0.5, 0.1562, 0.5, 0.1562, 1.0, 0.125, 1.0, 0.125, 0.5, 0.125, 0.5, 0.125, 1.0, 0.09375, 1.0, 0.09375, 0.5, 0.09375, 0.5, 0.09375, 1.0, 0.0625, 1.0, 0.0625, 0.5, 0.2968, 0.4854, 0.25, 0.49, 0.2032, 0.4854, 0.1582, 0.4717, 0.1167, 0.4496, 0.08029, 0.4197, 0.05045, 0.3833, 0.02827, 0.3418, 0.01461, 0.2968, 0.01, 0.25, 0.01461, 0.2032, 0.02827, 0.1582, 0.05045, 0.1167, 0.08029, 0.08029, 0.1167, 0.05045, 0.1582, 0.02827, 0.2032, 0.01461, 0.25, 0.01, 0.2968, 0.01461, 0.3418, 0.02827, 0.3833, 0.05045, 0.4197, 0.08029, 0.4496, 0.1167, 0.4717, 0.1582, 0.4854, 0.2032, 0.49, 0.25, 0.4854, 0.2968, 0.4717, 0.3418, 0.4496, 0.3833, 0.4197, 0.4197, 0.3833, 0.4496, 0.3418, 0.4717, 0.0625, 0.5, 0.0625, 1.0, 0.03125, 1.0, 0.03125, 0.5, 0.03125, 0.5, 0.03125, 1.0, 0.0, 1.0, 0.0, 0.5, 0.75, 0.49, 0.7968, 0.4854, 0.8418, 0.4717, 0.8833, 0.4496, 0.9197, 0.4197, 0.9496, 0.3833, 0.9717, 0.3418, 0.9854, 0.2968, 0.99, 0.25, 0.9854, 0.2032, 0.9717, 0.1582, 0.9496, 0.1167, 0.9197, 0.08029, 0.8833, 0.05045, 0.8418, 0.02827, 0.7968, 0.01461, 0.75, 0.01, 0.7032, 0.01461, 0.6582, 0.02827, 0.6167, 0.05045, 0.5803, 0.08029, 0.5504, 0.1167, 0.5283, 0.1582, 0.5146, 0.2032, 0.51, 0.25, 0.5146, 0.2968, 0.5283, 0.3418, 0.5504, 0.3833, 0.5803, 0.4197, 0.6167, 0.4496, 0.6582, 0.4717, 0.7032, 0.4854])
me_cylinder_007.materials.append(mat_bolt)
me_cylinder_007.update()

# ---- objects
ob_toportho = bpy.data.objects.new('TopOrtho', cam_toportho_001)
ob_sun = bpy.data.objects.new('Sun', light_sun_001)
ob_area = bpy.data.objects.new('Area', light_area_001)
ob_frame = bpy.data.objects.new('Frame', me_cube_010)
ob_panel = bpy.data.objects.new('Panel', me_cube_011)
ob_hz0 = bpy.data.objects.new('Hz0', me_cube_012)
ob_hze0 = bpy.data.objects.new('HzE0', me_cube_013)
ob_hz1 = bpy.data.objects.new('Hz1', me_cube_014)
ob_hze1 = bpy.data.objects.new('HzE1', me_cube_015)
ob_hz2 = bpy.data.objects.new('Hz2', me_cube_016)
ob_hze2 = bpy.data.objects.new('HzE2', me_cube_017)
ob_hz3 = bpy.data.objects.new('Hz3', me_cube_018)
ob_hze3 = bpy.data.objects.new('HzE3', me_cube_019)
ob_cylinder = bpy.data.objects.new('Cylinder', me_cylinder_004)
ob_cylinder_001 = bpy.data.objects.new('Cylinder.001', me_cylinder_005)
ob_cylinder_002 = bpy.data.objects.new('Cylinder.002', me_cylinder_006)
ob_cylinder_003 = bpy.data.objects.new('Cylinder.003', me_cylinder_007)

# ---- transforms, parenting, visibility, modifiers, constraints
ob_toportho.location = (0.0, 0.0, 10.0)
ob_sun.location = (3.0, -2.0, 8.0)
ob_area.location = (-3.0, 3.0, 6.0)
ob_frame.location = (0.0, 0.0, 0.08)
ob_frame.scale = (1.6, 5.6, 0.16)
_m = ob_frame.modifiers.new('Edge', 'BEVEL')
_m.width = 0.015
_m.width_pct = 0.015
_m.segments = 2
ob_panel.location = (0.0, 0.0, 0.12)
ob_panel.scale = (1.1, 4.4, 0.18)
_m = ob_panel.modifiers.new('Edge', 'BEVEL')
_m.width = 0.01
_m.width_pct = 0.01
_m.segments = 2
ob_hz0.location = (0.0, -2.45, 0.13)
ob_hz0.scale = (1.1, 0.11, 0.18)
_m = ob_hz0.modifiers.new('Edge', 'BEVEL')
_m.width = 0.005
_m.width_pct = 0.005
_m.segments = 2
ob_hze0.location = (0.0, 2.45, 0.13)
ob_hze0.scale = (1.1, 0.11, 0.18)
_m = ob_hze0.modifiers.new('Edge', 'BEVEL')
_m.width = 0.005
_m.width_pct = 0.005
_m.segments = 2
ob_hz1.location = (0.0, -2.23, 0.13)
ob_hz1.scale = (1.1, 0.11, 0.18)
_m = ob_hz1.modifiers.new('Edge', 'BEVEL')
_m.width = 0.005
_m.width_pct = 0.005
_m.segments = 2
ob_hze1.location = (0.0, 2.23, 0.13)
ob_hze1.scale = (1.1, 0.11, 0.18)
_m = ob_hze1.modifiers.new('Edge', 'BEVEL')
_m.width = 0.005
_m.width_pct = 0.005
_m.segments = 2
ob_hz2.location = (0.0, -2.01, 0.13)
ob_hz2.scale = (1.1, 0.11, 0.18)
_m = ob_hz2.modifiers.new('Edge', 'BEVEL')
_m.width = 0.005
_m.width_pct = 0.005
_m.segments = 2
ob_hze2.location = (0.0, 2.01, 0.13)
ob_hze2.scale = (1.1, 0.11, 0.18)
_m = ob_hze2.modifiers.new('Edge', 'BEVEL')
_m.width = 0.005
_m.width_pct = 0.005
_m.segments = 2
ob_hz3.location = (0.0, -1.79, 0.13)
ob_hz3.scale = (1.1, 0.11, 0.18)
_m = ob_hz3.modifiers.new('Edge', 'BEVEL')
_m.width = 0.005
_m.width_pct = 0.005
_m.segments = 2
ob_hze3.location = (0.0, 1.79, 0.13)
ob_hze3.scale = (1.1, 0.11, 0.18)
_m = ob_hze3.modifiers.new('Edge', 'BEVEL')
_m.width = 0.005
_m.width_pct = 0.005
_m.segments = 2
ob_cylinder.location = (-0.65, -2.65, 0.2)
ob_cylinder_001.location = (-0.65, 2.65, 0.2)
ob_cylinder_002.location = (0.65, -2.65, 0.2)
ob_cylinder_003.location = (0.65, 2.65, 0.2)

# ---- collection membership
scene.collection.objects.link(ob_toportho)
col_collection.objects.link(ob_sun)
col_collection.objects.link(ob_area)
col_collection.objects.link(ob_frame)
col_collection.objects.link(ob_panel)
col_collection.objects.link(ob_hz0)
col_collection.objects.link(ob_hze0)
col_collection.objects.link(ob_hz1)
col_collection.objects.link(ob_hze1)
col_collection.objects.link(ob_hz2)
col_collection.objects.link(ob_hze2)
col_collection.objects.link(ob_hz3)
col_collection.objects.link(ob_hze3)
col_collection.objects.link(ob_cylinder)
col_collection.objects.link(ob_cylinder_001)
col_collection.objects.link(ob_cylinder_002)
col_collection.objects.link(ob_cylinder_003)

# ---- scene / render settings (as saved in the file)
scene.camera = ob_toportho
scene.frame_start = 1; scene.frame_end = 250; scene.frame_set(1)
scene.render.engine = 'BLENDER_EEVEE_NEXT'
scene.render.resolution_x = 160
scene.render.resolution_y = 560
scene.render.film_transparent = True
scene.render.bake_bias = 0.0
scene.render.bake_samples = 0
scene.render.compositor_device = 'GPU'
scene.eevee.use_volume_custom_range = False
scene.eevee.fast_gi_thickness_near = 0.1
scene.eevee.fast_gi_thickness_far = 0.0
scene.eevee.ray_tracing_options.screen_trace_thickness = 0.1
bpy.context.view_layer.update()

